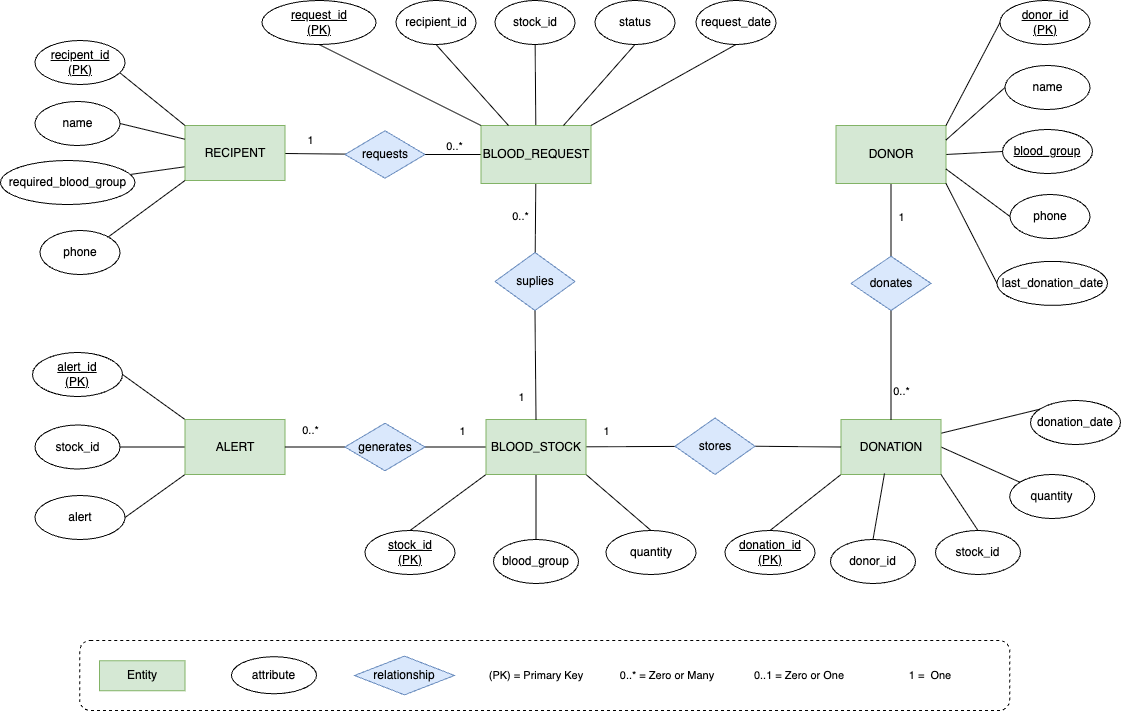

The diagram above was exported from draw.io. Its source (the exported page's mxGraphModel, read from the mxfile embedded in the PNG):
<mxGraphModel dx="7" dy="607" grid="1" gridSize="10" guides="1" tooltips="1" connect="1" arrows="1" fold="1" page="1" pageScale="1" pageWidth="1169" pageHeight="827" math="0" shadow="0">
  <root>
    <mxCell id="0" />
    <mxCell id="1" parent="0" />
    <mxCell id="216" value="" style="edgeStyle=none;html=1;endArrow=none;endFill=0;" parent="1" source="219" target="220" edge="1">
      <mxGeometry relative="1" as="geometry" />
    </mxCell>
    <mxCell id="217" style="edgeStyle=none;shape=connector;rounded=1;html=1;exitX=0;exitY=0.5;exitDx=0;exitDy=0;entryX=1;entryY=0.5;entryDx=0;entryDy=0;strokeColor=default;align=center;verticalAlign=middle;fontFamily=Helvetica;fontSize=11;fontColor=default;labelBackgroundColor=default;endArrow=none;endFill=0;" parent="1" source="219" target="239" edge="1">
      <mxGeometry relative="1" as="geometry" />
    </mxCell>
    <mxCell id="294" value="0..*" style="edgeLabel;html=1;align=center;verticalAlign=middle;resizable=0;points=[];" parent="217" vertex="1" connectable="0">
      <mxGeometry x="-0.1548" y="-1" relative="1" as="geometry">
        <mxPoint x="-3" y="-8" as="offset" />
      </mxGeometry>
    </mxCell>
    <mxCell id="218" value="" style="edgeStyle=none;shape=connector;rounded=1;html=1;strokeColor=default;align=center;verticalAlign=middle;fontFamily=Helvetica;fontSize=11;fontColor=default;labelBackgroundColor=default;endArrow=none;endFill=0;" parent="1" source="219" target="258" edge="1">
      <mxGeometry relative="1" as="geometry" />
    </mxCell>
    <mxCell id="295" value="0..*" style="edgeLabel;html=1;align=center;verticalAlign=middle;resizable=0;points=[];" parent="218" vertex="1" connectable="0">
      <mxGeometry x="0.0076" y="-1" relative="1" as="geometry">
        <mxPoint x="-14" y="-2" as="offset" />
      </mxGeometry>
    </mxCell>
    <mxCell id="219" value="BLOOD_REQUEST" style="rounded=0;whiteSpace=wrap;html=1;fillColor=#d5e8d4;strokeColor=#82b366;" parent="1" vertex="1">
      <mxGeometry x="1670.5" y="205" width="110" height="58" as="geometry" />
    </mxCell>
    <mxCell id="220" value="stock_id" style="ellipse;whiteSpace=wrap;html=1;rounded=0;flipH=1;" parent="1" vertex="1">
      <mxGeometry x="1684.5" y="80" width="80" height="44" as="geometry" />
    </mxCell>
    <mxCell id="221" style="edgeStyle=none;shape=connector;rounded=1;html=1;exitX=0.5;exitY=1;exitDx=0;exitDy=0;entryX=0.25;entryY=0;entryDx=0;entryDy=0;strokeColor=default;align=center;verticalAlign=middle;fontFamily=Helvetica;fontSize=11;fontColor=default;labelBackgroundColor=default;endArrow=none;endFill=0;" parent="1" source="222" target="219" edge="1">
      <mxGeometry relative="1" as="geometry" />
    </mxCell>
    <mxCell id="222" value="&lt;span style=&quot;color: rgb(0, 0, 0);&quot;&gt;&lt;font&gt;recipient_id&lt;/font&gt;&lt;/span&gt;" style="ellipse;whiteSpace=wrap;html=1;rounded=0;flipH=1;strokeColor=default;align=center;verticalAlign=middle;fontFamily=Helvetica;fontSize=12;fontColor=default;fillColor=default;" parent="1" vertex="1">
      <mxGeometry x="1585.5" y="80" width="80" height="44" as="geometry" />
    </mxCell>
    <mxCell id="223" style="edgeStyle=none;html=1;exitX=0.5;exitY=1;exitDx=0;exitDy=0;entryX=0.75;entryY=0;entryDx=0;entryDy=0;endArrow=none;endFill=0;" parent="1" source="224" target="219" edge="1">
      <mxGeometry relative="1" as="geometry" />
    </mxCell>
    <mxCell id="224" value="status" style="ellipse;whiteSpace=wrap;html=1;rounded=0;flipH=1;" parent="1" vertex="1">
      <mxGeometry x="1784.5" y="80" width="80" height="44" as="geometry" />
    </mxCell>
    <mxCell id="225" style="edgeStyle=none;shape=connector;rounded=1;html=1;exitX=0.5;exitY=1;exitDx=0;exitDy=0;entryX=1;entryY=0;entryDx=0;entryDy=0;strokeColor=default;align=center;verticalAlign=middle;fontFamily=Helvetica;fontSize=11;fontColor=default;labelBackgroundColor=default;endArrow=none;endFill=0;" parent="1" source="226" target="219" edge="1">
      <mxGeometry relative="1" as="geometry" />
    </mxCell>
    <mxCell id="226" value="request_date" style="ellipse;whiteSpace=wrap;html=1;rounded=0;flipH=1;" parent="1" vertex="1">
      <mxGeometry x="1885.5" y="80" width="80" height="44" as="geometry" />
    </mxCell>
    <mxCell id="227" style="edgeStyle=none;shape=connector;rounded=1;html=1;exitX=0.5;exitY=1;exitDx=0;exitDy=0;entryX=0;entryY=0;entryDx=0;entryDy=0;strokeColor=default;align=center;verticalAlign=middle;fontFamily=Helvetica;fontSize=11;fontColor=default;labelBackgroundColor=default;endArrow=none;endFill=0;" parent="1" source="228" target="219" edge="1">
      <mxGeometry relative="1" as="geometry" />
    </mxCell>
    <mxCell id="228" value="&lt;u&gt;request_id&lt;br&gt;(PK)&lt;/u&gt;" style="ellipse;whiteSpace=wrap;html=1;rounded=0;flipH=1;" parent="1" vertex="1">
      <mxGeometry x="1451.5" y="80" width="114" height="44" as="geometry" />
    </mxCell>
    <mxCell id="229" value="" style="edgeStyle=none;html=1;endArrow=none;endFill=0;exitX=0;exitY=0.75;exitDx=0;exitDy=0;" parent="1" source="231" target="232" edge="1">
      <mxGeometry relative="1" as="geometry" />
    </mxCell>
    <mxCell id="230" value="1" style="edgeStyle=none;shape=connector;rounded=1;html=1;strokeColor=default;align=center;verticalAlign=middle;fontFamily=Helvetica;fontSize=11;fontColor=default;labelBackgroundColor=default;endArrow=none;endFill=0;" parent="1" source="231" target="239" edge="1">
      <mxGeometry x="-0.1637" y="13" relative="1" as="geometry">
        <mxPoint as="offset" />
      </mxGeometry>
    </mxCell>
    <mxCell id="231" value="RECIPENT" style="rounded=0;whiteSpace=wrap;html=1;fillColor=#d5e8d4;strokeColor=#82b366;" parent="1" vertex="1">
      <mxGeometry x="1374.5" y="205" width="100" height="55" as="geometry" />
    </mxCell>
    <mxCell id="232" value="required_blood_group" style="ellipse;whiteSpace=wrap;html=1;rounded=0;flipH=1;fontStyle=0" parent="1" vertex="1">
      <mxGeometry x="1190" y="240" width="134.5" height="44" as="geometry" />
    </mxCell>
    <mxCell id="233" style="edgeStyle=none;shape=connector;rounded=1;html=1;exitX=1;exitY=0.5;exitDx=0;exitDy=0;entryX=0;entryY=0.25;entryDx=0;entryDy=0;strokeColor=default;align=center;verticalAlign=middle;fontFamily=Helvetica;fontSize=11;fontColor=default;labelBackgroundColor=default;endArrow=none;endFill=0;" parent="1" source="234" target="231" edge="1">
      <mxGeometry relative="1" as="geometry" />
    </mxCell>
    <mxCell id="234" value="name" style="ellipse;whiteSpace=wrap;html=1;rounded=0;flipH=1;strokeColor=default;align=center;verticalAlign=middle;fontFamily=Helvetica;fontSize=12;fontColor=default;fillColor=default;" parent="1" vertex="1">
      <mxGeometry x="1224.5" y="181" width="85" height="44" as="geometry" />
    </mxCell>
    <mxCell id="235" style="edgeStyle=none;html=1;exitX=1;exitY=0;exitDx=0;exitDy=0;entryX=0;entryY=1;entryDx=0;entryDy=0;endArrow=none;endFill=0;" parent="1" source="236" target="231" edge="1">
      <mxGeometry relative="1" as="geometry" />
    </mxCell>
    <mxCell id="236" value="phone" style="ellipse;whiteSpace=wrap;html=1;rounded=0;flipH=1;" parent="1" vertex="1">
      <mxGeometry x="1229.5" y="310" width="80" height="44" as="geometry" />
    </mxCell>
    <mxCell id="237" style="edgeStyle=none;shape=connector;rounded=1;html=1;exitX=0.5;exitY=0;exitDx=0;exitDy=0;entryX=0;entryY=0;entryDx=0;entryDy=0;strokeColor=default;align=center;verticalAlign=middle;fontFamily=Helvetica;fontSize=11;fontColor=default;labelBackgroundColor=default;endArrow=none;endFill=0;" parent="1" source="238" target="231" edge="1">
      <mxGeometry relative="1" as="geometry" />
    </mxCell>
    <mxCell id="238" value="&lt;u&gt;recipent_id&lt;br&gt;(PK)&lt;/u&gt;" style="ellipse;whiteSpace=wrap;html=1;rounded=0;flipH=1;" parent="1" vertex="1">
      <mxGeometry x="1224.5" y="120" width="90" height="44" as="geometry" />
    </mxCell>
    <mxCell id="239" value="requests" style="rhombus;whiteSpace=wrap;html=1;rounded=0;fillColor=#dae8fc;strokeColor=#6c8ebf;" parent="1" vertex="1">
      <mxGeometry x="1534.5" y="210.25" width="80" height="47.5" as="geometry" />
    </mxCell>
    <mxCell id="240" value="" style="edgeStyle=none;html=1;endArrow=none;endFill=0;exitX=0;exitY=1;exitDx=0;exitDy=0;entryX=1;entryY=0.5;entryDx=0;entryDy=0;" parent="1" source="246" target="241" edge="1">
      <mxGeometry relative="1" as="geometry" />
    </mxCell>
    <mxCell id="241" value="alert" style="ellipse;whiteSpace=wrap;html=1;rounded=0;flipH=1;fontStyle=0" parent="1" vertex="1">
      <mxGeometry x="1224.5" y="575" width="90" height="44" as="geometry" />
    </mxCell>
    <mxCell id="242" style="edgeStyle=none;shape=connector;rounded=1;html=1;exitX=1;exitY=0.5;exitDx=0;exitDy=0;entryX=0;entryY=0.5;entryDx=0;entryDy=0;strokeColor=default;align=center;verticalAlign=middle;fontFamily=Helvetica;fontSize=11;fontColor=default;labelBackgroundColor=default;endArrow=none;endFill=0;" parent="1" source="243" target="246" edge="1">
      <mxGeometry relative="1" as="geometry" />
    </mxCell>
    <mxCell id="243" value="stock_id" style="ellipse;whiteSpace=wrap;html=1;rounded=0;flipH=1;strokeColor=default;align=center;verticalAlign=middle;fontFamily=Helvetica;fontSize=12;fontColor=default;fillColor=default;" parent="1" vertex="1">
      <mxGeometry x="1224.5" y="504.5" width="85" height="44" as="geometry" />
    </mxCell>
    <mxCell id="244" style="edgeStyle=none;shape=connector;rounded=1;html=1;entryX=0;entryY=0;entryDx=0;entryDy=0;strokeColor=default;align=center;verticalAlign=middle;fontFamily=Helvetica;fontSize=11;fontColor=default;labelBackgroundColor=default;endArrow=none;endFill=0;exitX=1;exitY=0.5;exitDx=0;exitDy=0;" parent="1" source="245" target="246" edge="1">
      <mxGeometry relative="1" as="geometry">
        <mxPoint x="1324.5" y="436" as="sourcePoint" />
      </mxGeometry>
    </mxCell>
    <mxCell id="245" value="alert_id&lt;br&gt;(PK)" style="ellipse;whiteSpace=wrap;html=1;rounded=0;flipH=1;fontStyle=4" parent="1" vertex="1">
      <mxGeometry x="1222" y="432" width="90" height="44" as="geometry" />
    </mxCell>
    <mxCell id="246" value="ALERT" style="rounded=0;whiteSpace=wrap;html=1;fillColor=#d5e8d4;strokeColor=#82b366;" parent="1" vertex="1">
      <mxGeometry x="1374.5" y="499" width="100" height="55" as="geometry" />
    </mxCell>
    <mxCell id="247" value="" style="edgeStyle=none;html=1;endArrow=none;endFill=0;exitX=0;exitY=1;exitDx=0;exitDy=0;entryX=0.5;entryY=0;entryDx=0;entryDy=0;" parent="1" source="254" target="248" edge="1">
      <mxGeometry relative="1" as="geometry" />
    </mxCell>
    <mxCell id="248" value="&lt;u&gt;stock_id&lt;br&gt;(PK)&lt;/u&gt;" style="ellipse;whiteSpace=wrap;html=1;rounded=0;flipH=1;fontStyle=0" parent="1" vertex="1">
      <mxGeometry x="1554.5" y="610" width="90" height="44" as="geometry" />
    </mxCell>
    <mxCell id="249" style="edgeStyle=none;shape=connector;rounded=1;html=1;entryX=0.5;entryY=1;entryDx=0;entryDy=0;strokeColor=default;align=center;verticalAlign=middle;fontFamily=Helvetica;fontSize=11;fontColor=default;labelBackgroundColor=default;endArrow=none;endFill=0;" parent="1" source="250" target="254" edge="1">
      <mxGeometry relative="1" as="geometry" />
    </mxCell>
    <mxCell id="250" value="blood_group" style="ellipse;whiteSpace=wrap;html=1;rounded=0;flipH=1;strokeColor=default;align=center;verticalAlign=middle;fontFamily=Helvetica;fontSize=12;fontColor=default;fillColor=default;" parent="1" vertex="1">
      <mxGeometry x="1683" y="619" width="85" height="44" as="geometry" />
    </mxCell>
    <mxCell id="251" style="edgeStyle=none;shape=connector;rounded=1;html=1;entryX=1;entryY=1;entryDx=0;entryDy=0;strokeColor=default;align=center;verticalAlign=middle;fontFamily=Helvetica;fontSize=11;fontColor=default;labelBackgroundColor=default;endArrow=none;endFill=0;exitX=0.5;exitY=0;exitDx=0;exitDy=0;" parent="1" source="252" target="254" edge="1">
      <mxGeometry relative="1" as="geometry">
        <mxPoint x="1967" y="405" as="sourcePoint" />
      </mxGeometry>
    </mxCell>
    <mxCell id="252" value="quantity" style="ellipse;whiteSpace=wrap;html=1;rounded=0;flipH=1;" parent="1" vertex="1">
      <mxGeometry x="1795.5" y="610" width="90" height="44" as="geometry" />
    </mxCell>
    <mxCell id="253" style="edgeStyle=none;shape=connector;rounded=1;html=1;exitX=0;exitY=0.5;exitDx=0;exitDy=0;entryX=1;entryY=0.5;entryDx=0;entryDy=0;strokeColor=default;align=center;verticalAlign=middle;fontFamily=Helvetica;fontSize=11;fontColor=default;labelBackgroundColor=default;endArrow=none;endFill=0;" parent="1" source="254" target="256" edge="1">
      <mxGeometry relative="1" as="geometry" />
    </mxCell>
    <mxCell id="297" value="1" style="edgeLabel;html=1;align=center;verticalAlign=middle;resizable=0;points=[];" parent="253" vertex="1" connectable="0">
      <mxGeometry x="-0.224" y="-1" relative="1" as="geometry">
        <mxPoint y="-15" as="offset" />
      </mxGeometry>
    </mxCell>
    <mxCell id="305" value="" style="edgeStyle=none;html=1;endArrow=none;endFill=0;" edge="1" parent="1" source="254" target="304">
      <mxGeometry relative="1" as="geometry" />
    </mxCell>
    <mxCell id="311" value="1" style="edgeLabel;html=1;align=center;verticalAlign=middle;resizable=0;points=[];fontFamily=Helvetica;fontSize=11;fontColor=default;labelBackgroundColor=default;" vertex="1" connectable="0" parent="305">
      <mxGeometry x="-0.4957" relative="1" as="geometry">
        <mxPoint x="-3" y="-16" as="offset" />
      </mxGeometry>
    </mxCell>
    <mxCell id="254" value="BLOOD_STOCK" style="rounded=0;whiteSpace=wrap;html=1;fillColor=#d5e8d4;strokeColor=#82b366;" parent="1" vertex="1">
      <mxGeometry x="1675.5" y="499" width="100" height="55" as="geometry" />
    </mxCell>
    <mxCell id="255" value="0..*" style="edgeStyle=none;shape=connector;rounded=1;html=1;exitX=0;exitY=0.5;exitDx=0;exitDy=0;entryX=1;entryY=0.5;entryDx=0;entryDy=0;strokeColor=default;align=center;verticalAlign=middle;fontFamily=Helvetica;fontSize=11;fontColor=default;labelBackgroundColor=default;endArrow=none;endFill=0;" parent="1" source="256" target="246" edge="1">
      <mxGeometry x="0.15" y="-17" relative="1" as="geometry">
        <mxPoint as="offset" />
      </mxGeometry>
    </mxCell>
    <mxCell id="256" value="generates" style="rhombus;whiteSpace=wrap;html=1;rounded=0;fillColor=#dae8fc;strokeColor=#6c8ebf;" parent="1" vertex="1">
      <mxGeometry x="1534.5" y="502.75" width="80" height="47.5" as="geometry" />
    </mxCell>
    <mxCell id="257" style="edgeStyle=none;shape=connector;rounded=1;html=1;exitX=0.5;exitY=1;exitDx=0;exitDy=0;entryX=0.5;entryY=0;entryDx=0;entryDy=0;strokeColor=default;align=center;verticalAlign=middle;fontFamily=Helvetica;fontSize=11;fontColor=default;labelBackgroundColor=default;endArrow=none;endFill=0;" parent="1" source="258" target="254" edge="1">
      <mxGeometry relative="1" as="geometry" />
    </mxCell>
    <mxCell id="296" value="1" style="edgeLabel;html=1;align=center;verticalAlign=middle;resizable=0;points=[];" parent="257" vertex="1" connectable="0">
      <mxGeometry x="0.0305" y="-1" relative="1" as="geometry">
        <mxPoint x="-14" y="30" as="offset" />
      </mxGeometry>
    </mxCell>
    <mxCell id="258" value="suplies" style="rhombus;whiteSpace=wrap;html=1;fillColor=#dae8fc;strokeColor=#6c8ebf;rounded=0;" parent="1" vertex="1">
      <mxGeometry x="1684.5" y="332" width="80" height="58" as="geometry" />
    </mxCell>
    <mxCell id="259" value="" style="edgeStyle=none;html=1;endArrow=none;endFill=0;exitX=0;exitY=1;exitDx=0;exitDy=0;entryX=0.5;entryY=0;entryDx=0;entryDy=0;" parent="1" source="264" target="265" edge="1">
      <mxGeometry relative="1" as="geometry" />
    </mxCell>
    <mxCell id="260" style="edgeStyle=none;shape=connector;rounded=1;html=1;entryX=1;entryY=0.5;entryDx=0;entryDy=0;strokeColor=default;align=center;verticalAlign=middle;fontFamily=Helvetica;fontSize=11;fontColor=default;labelBackgroundColor=default;endArrow=none;endFill=0;" parent="1" source="262" target="264" edge="1">
      <mxGeometry relative="1" as="geometry" />
    </mxCell>
    <mxCell id="261" style="edgeStyle=none;shape=connector;rounded=1;html=1;entryX=1;entryY=0.25;entryDx=0;entryDy=0;strokeColor=default;align=center;verticalAlign=middle;fontFamily=Helvetica;fontSize=11;fontColor=default;labelBackgroundColor=default;endArrow=none;endFill=0;exitX=0.5;exitY=0;exitDx=0;exitDy=0;" parent="1" source="263" target="264" edge="1">
      <mxGeometry relative="1" as="geometry">
        <mxPoint x="2327" y="405" as="sourcePoint" />
      </mxGeometry>
    </mxCell>
    <mxCell id="262" value="quantity" style="ellipse;whiteSpace=wrap;html=1;rounded=0;flipH=1;strokeColor=default;align=center;verticalAlign=middle;fontFamily=Helvetica;fontSize=12;fontColor=default;fillColor=default;" parent="1" vertex="1">
      <mxGeometry x="2199.25" y="554" width="85" height="44" as="geometry" />
    </mxCell>
    <mxCell id="263" value="donation_date" style="ellipse;whiteSpace=wrap;html=1;rounded=0;flipH=1;" parent="1" vertex="1">
      <mxGeometry x="2220" y="480" width="90" height="44" as="geometry" />
    </mxCell>
    <mxCell id="264" value="DONATION" style="rounded=0;whiteSpace=wrap;html=1;fillColor=#d5e8d4;strokeColor=#82b366;" parent="1" vertex="1">
      <mxGeometry x="2030.5" y="499" width="100" height="55" as="geometry" />
    </mxCell>
    <mxCell id="265" value="&lt;u&gt;donation_id&lt;br&gt;(PK)&lt;/u&gt;" style="ellipse;whiteSpace=wrap;html=1;rounded=0;flipH=1;fontStyle=0" parent="1" vertex="1">
      <mxGeometry x="1914.5" y="610" width="90" height="44" as="geometry" />
    </mxCell>
    <mxCell id="266" style="edgeStyle=none;shape=connector;rounded=1;html=1;exitX=1;exitY=0.5;exitDx=0;exitDy=0;entryX=0;entryY=0.5;entryDx=0;entryDy=0;strokeColor=default;align=center;verticalAlign=middle;fontFamily=Helvetica;fontSize=11;fontColor=default;labelBackgroundColor=default;endArrow=none;endFill=0;" parent="1" source="269" target="270" edge="1">
      <mxGeometry relative="1" as="geometry" />
    </mxCell>
    <mxCell id="267" value="" style="edgeStyle=none;shape=connector;rounded=1;html=1;strokeColor=default;align=center;verticalAlign=middle;fontFamily=Helvetica;fontSize=11;fontColor=default;labelBackgroundColor=default;endArrow=none;endFill=0;" parent="1" source="269" target="280" edge="1">
      <mxGeometry relative="1" as="geometry" />
    </mxCell>
    <mxCell id="302" value="1" style="edgeLabel;html=1;align=center;verticalAlign=middle;resizable=0;points=[];" parent="267" vertex="1" connectable="0">
      <mxGeometry x="-0.1478" y="2" relative="1" as="geometry">
        <mxPoint x="8" y="2" as="offset" />
      </mxGeometry>
    </mxCell>
    <mxCell id="269" value="DONOR" style="rounded=0;whiteSpace=wrap;html=1;fillColor=#d5e8d4;strokeColor=#82b366;" parent="1" vertex="1">
      <mxGeometry x="2025.5" y="205" width="110" height="58" as="geometry" />
    </mxCell>
    <mxCell id="270" value="blood_group" style="ellipse;whiteSpace=wrap;html=1;rounded=0;flipH=1;fontStyle=4" parent="1" vertex="1">
      <mxGeometry x="2192" y="209" width="90" height="44" as="geometry" />
    </mxCell>
    <mxCell id="271" style="edgeStyle=none;shape=connector;rounded=1;html=1;exitX=0;exitY=0.5;exitDx=0;exitDy=0;strokeColor=default;align=center;verticalAlign=middle;fontFamily=Helvetica;fontSize=11;fontColor=default;labelBackgroundColor=default;endArrow=none;endFill=0;entryX=1;entryY=0.25;entryDx=0;entryDy=0;" parent="1" source="272" target="269" edge="1">
      <mxGeometry relative="1" as="geometry">
        <mxPoint x="2130" y="230" as="targetPoint" />
      </mxGeometry>
    </mxCell>
    <mxCell id="272" value="name" style="ellipse;whiteSpace=wrap;html=1;rounded=0;flipH=1;strokeColor=default;align=center;verticalAlign=middle;fontFamily=Helvetica;fontSize=12;fontColor=default;fillColor=default;" parent="1" vertex="1">
      <mxGeometry x="2194.5" y="145" width="85" height="44" as="geometry" />
    </mxCell>
    <mxCell id="273" style="edgeStyle=none;shape=connector;rounded=1;html=1;exitX=0;exitY=0.5;exitDx=0;exitDy=0;entryX=1;entryY=0.75;entryDx=0;entryDy=0;strokeColor=default;align=center;verticalAlign=middle;fontFamily=Helvetica;fontSize=11;fontColor=default;labelBackgroundColor=default;endArrow=none;endFill=0;" parent="1" source="274" target="269" edge="1">
      <mxGeometry relative="1" as="geometry" />
    </mxCell>
    <mxCell id="274" value="phone" style="ellipse;whiteSpace=wrap;html=1;rounded=0;flipH=1;" parent="1" vertex="1">
      <mxGeometry x="2199.5" y="274" width="80" height="44" as="geometry" />
    </mxCell>
    <mxCell id="275" style="edgeStyle=none;shape=connector;rounded=1;html=1;exitX=0;exitY=0.5;exitDx=0;exitDy=0;entryX=1;entryY=0;entryDx=0;entryDy=0;strokeColor=default;align=center;verticalAlign=middle;fontFamily=Helvetica;fontSize=11;fontColor=default;labelBackgroundColor=default;endArrow=none;endFill=0;" parent="1" source="276" target="269" edge="1">
      <mxGeometry relative="1" as="geometry" />
    </mxCell>
    <mxCell id="276" value="&lt;u&gt;donor_id&lt;br&gt;(PK)&lt;/u&gt;" style="ellipse;whiteSpace=wrap;html=1;rounded=0;flipH=1;" parent="1" vertex="1">
      <mxGeometry x="2189.5" y="80" width="90" height="44" as="geometry" />
    </mxCell>
    <mxCell id="277" style="edgeStyle=none;shape=connector;rounded=1;html=1;exitX=0;exitY=0.5;exitDx=0;exitDy=0;entryX=1;entryY=1;entryDx=0;entryDy=0;strokeColor=default;align=center;verticalAlign=middle;fontFamily=Helvetica;fontSize=11;fontColor=default;labelBackgroundColor=default;endArrow=none;endFill=0;" parent="1" source="278" target="269" edge="1">
      <mxGeometry relative="1" as="geometry" />
    </mxCell>
    <mxCell id="278" value="last_donation_date" style="ellipse;whiteSpace=wrap;html=1;rounded=0;flipH=1;" parent="1" vertex="1">
      <mxGeometry x="2186.5" y="340.88" width="110.5" height="44" as="geometry" />
    </mxCell>
    <mxCell id="279" style="edgeStyle=none;shape=connector;rounded=1;html=1;exitX=0.5;exitY=1;exitDx=0;exitDy=0;entryX=0.5;entryY=0;entryDx=0;entryDy=0;strokeColor=default;align=center;verticalAlign=middle;fontFamily=Helvetica;fontSize=11;fontColor=default;labelBackgroundColor=default;endArrow=none;endFill=0;" parent="1" source="280" target="264" edge="1">
      <mxGeometry relative="1" as="geometry" />
    </mxCell>
    <mxCell id="301" value="&lt;span style=&quot;color: rgb(0, 0, 0);&quot;&gt;0..*&lt;/span&gt;" style="edgeLabel;html=1;align=center;verticalAlign=middle;resizable=0;points=[];" parent="279" vertex="1" connectable="0">
      <mxGeometry x="-0.156" y="1" relative="1" as="geometry">
        <mxPoint x="9" y="34" as="offset" />
      </mxGeometry>
    </mxCell>
    <mxCell id="280" value="donates" style="rhombus;whiteSpace=wrap;html=1;fillColor=#dae8fc;strokeColor=#6c8ebf;rounded=0;" parent="1" vertex="1">
      <mxGeometry x="2040.5" y="335.75" width="80" height="54.25" as="geometry" />
    </mxCell>
    <mxCell id="283" value="" style="rounded=1;whiteSpace=wrap;html=1;fontFamily=Helvetica;fontSize=11;fontColor=default;labelBackgroundColor=default;fillColor=none;dashed=1;" parent="1" vertex="1">
      <mxGeometry x="1269.25" y="719.995" width="930" height="70" as="geometry" />
    </mxCell>
    <mxCell id="293" value="" style="group" parent="1" vertex="1" connectable="0">
      <mxGeometry x="1289" y="735.62" width="890.5" height="38.75" as="geometry" />
    </mxCell>
    <mxCell id="284" value="Entity" style="rounded=0;whiteSpace=wrap;html=1;fillColor=#d5e8d4;strokeColor=#82b366;" parent="293" vertex="1">
      <mxGeometry y="4.6200000000000045" width="85.5" height="30" as="geometry" />
    </mxCell>
    <mxCell id="285" value="relationship" style="rhombus;whiteSpace=wrap;html=1;rounded=0;fillColor=#dae8fc;strokeColor=#6c8ebf;" parent="293" vertex="1">
      <mxGeometry x="255" width="100" height="38.75" as="geometry" />
    </mxCell>
    <mxCell id="286" value="attribute" style="ellipse;whiteSpace=wrap;html=1;rounded=0;flipH=1;strokeColor=default;align=center;verticalAlign=middle;fontFamily=Helvetica;fontSize=12;fontColor=default;fillColor=default;" parent="293" vertex="1">
      <mxGeometry x="132" y="0.6200000000000045" width="85" height="36.99" as="geometry" />
    </mxCell>
    <mxCell id="287" value="(PK) = Primary Key" style="text;html=1;align=center;verticalAlign=middle;whiteSpace=wrap;rounded=0;fontFamily=Helvetica;fontSize=11;fontColor=default;labelBackgroundColor=default;" parent="293" vertex="1">
      <mxGeometry x="377" y="9.379999999999995" width="119.5" height="20" as="geometry" />
    </mxCell>
    <mxCell id="288" value="0..* = Zero or Many" style="text;html=1;align=center;verticalAlign=middle;whiteSpace=wrap;rounded=0;fontFamily=Helvetica;fontSize=11;fontColor=default;labelBackgroundColor=default;" parent="293" vertex="1">
      <mxGeometry x="508" y="9.620000000000005" width="119.5" height="20" as="geometry" />
    </mxCell>
    <mxCell id="289" value="0..1 = Zero or One" style="text;html=1;align=center;verticalAlign=middle;whiteSpace=wrap;rounded=0;fontFamily=Helvetica;fontSize=11;fontColor=default;labelBackgroundColor=default;" parent="293" vertex="1">
      <mxGeometry x="640" y="9.620000000000005" width="119.5" height="20" as="geometry" />
    </mxCell>
    <mxCell id="290" value="1 =&amp;nbsp; One" style="text;html=1;align=center;verticalAlign=middle;whiteSpace=wrap;rounded=0;fontFamily=Helvetica;fontSize=11;fontColor=default;labelBackgroundColor=default;" parent="293" vertex="1">
      <mxGeometry x="771" y="9.620000000000005" width="119.5" height="20" as="geometry" />
    </mxCell>
    <mxCell id="306" style="edgeStyle=none;shape=connector;rounded=1;html=1;exitX=1;exitY=0.5;exitDx=0;exitDy=0;entryX=0;entryY=0.5;entryDx=0;entryDy=0;strokeColor=default;align=center;verticalAlign=middle;fontFamily=Helvetica;fontSize=11;fontColor=default;labelBackgroundColor=default;endArrow=none;endFill=0;" edge="1" parent="1" source="304" target="264">
      <mxGeometry relative="1" as="geometry" />
    </mxCell>
    <mxCell id="304" value="stores" style="rhombus;whiteSpace=wrap;html=1;fillColor=#dae8fc;strokeColor=#6c8ebf;rounded=0;" vertex="1" parent="1">
      <mxGeometry x="1864.5" y="497.5" width="80" height="56.5" as="geometry" />
    </mxCell>
    <mxCell id="309" style="edgeStyle=none;shape=connector;rounded=1;html=1;exitX=0.5;exitY=0;exitDx=0;exitDy=0;entryX=1;entryY=1;entryDx=0;entryDy=0;strokeColor=default;align=center;verticalAlign=middle;fontFamily=Helvetica;fontSize=11;fontColor=default;labelBackgroundColor=default;endArrow=none;endFill=0;" edge="1" parent="1" source="307" target="264">
      <mxGeometry relative="1" as="geometry" />
    </mxCell>
    <mxCell id="307" value="stock_id" style="ellipse;whiteSpace=wrap;html=1;rounded=0;flipH=1;strokeColor=default;align=center;verticalAlign=middle;fontFamily=Helvetica;fontSize=12;fontColor=default;fillColor=default;" vertex="1" parent="1">
      <mxGeometry x="2125" y="610" width="85" height="44" as="geometry" />
    </mxCell>
    <mxCell id="308" value="donor_id" style="ellipse;whiteSpace=wrap;html=1;rounded=0;flipH=1;strokeColor=default;align=center;verticalAlign=middle;fontFamily=Helvetica;fontSize=12;fontColor=default;fillColor=default;" vertex="1" parent="1">
      <mxGeometry x="2020" y="619" width="85" height="44" as="geometry" />
    </mxCell>
    <mxCell id="310" style="edgeStyle=none;shape=connector;rounded=1;html=1;exitX=0.5;exitY=0;exitDx=0;exitDy=0;entryX=0.435;entryY=0.982;entryDx=0;entryDy=0;entryPerimeter=0;strokeColor=default;align=center;verticalAlign=middle;fontFamily=Helvetica;fontSize=11;fontColor=default;labelBackgroundColor=default;endArrow=none;endFill=0;" edge="1" parent="1" source="308" target="264">
      <mxGeometry relative="1" as="geometry" />
    </mxCell>
  </root>
</mxGraphModel>